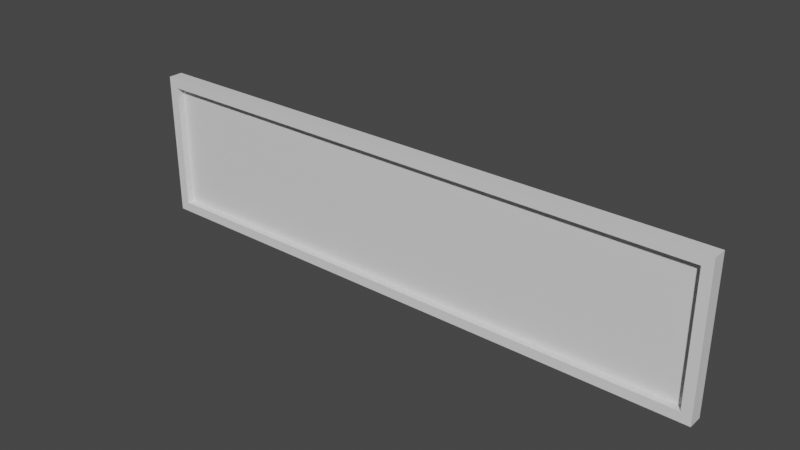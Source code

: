 # Source: timerscreen.blend  (saved by Blender 2.93.20; exported with 4.5.12 LTS)
import bpy
from mathutils import Matrix  # noqa: F401  (used for matrix-valued properties, if any)

bpy.ops.wm.read_factory_settings(use_empty=True)
scene = bpy.context.scene
scene.name = 'Scene'

# ---- collections
col_collection = bpy.data.collections.new('Collection'); scene.collection.children.link(col_collection)

# ---- materials (node trees are filled in below, after node groups)
mat_material = bpy.data.materials.new('Material')
mat_material.alpha_threshold = 0.0
mat_material.use_transparent_shadow = False
mat_material.line_color = (0.0, 0.0, 0.0, 1.0)
mat_material_001 = bpy.data.materials.new('Material.001')
mat_material_001.alpha_threshold = 0.0
mat_material_001.use_transparent_shadow = False
mat_material_001.line_color = (0.0, 0.0, 0.0, 1.0)

# ---- material node trees
mat_material.use_nodes = True; mat_material.node_tree.nodes.clear()
_N = mat_material.node_tree.nodes; _L = mat_material.node_tree.links
n0 = _N.new('ShaderNodeOutputMaterial'); n0.name = 'Material Output'; n0.location = (300, 300)
n1 = _N.new('ShaderNodeBsdfPrincipled'); n1.name = 'Principled BSDF'; n1.location = (10, 300)
n1.distribution = 'GGX'
n1.subsurface_method = 'BURLEY'
n1.inputs[2].default_value = 0.4
n1.inputs[3].default_value = 1.45
n1.inputs[27].default_value = (0.0, 0.0, 0.0, 1.0)
n1.inputs[28].default_value = 1.0
_L.new(n1.outputs[0], n0.inputs[0])
n0.is_active_output = True
mat_material_001.use_nodes = True; mat_material_001.node_tree.nodes.clear()
_N = mat_material_001.node_tree.nodes; _L = mat_material_001.node_tree.links
n0 = _N.new('ShaderNodeOutputMaterial'); n0.name = 'Material Output'; n0.location = (300, 300)
n1 = _N.new('ShaderNodeBsdfPrincipled'); n1.name = 'Principled BSDF'; n1.location = (10, 300)
n1.distribution = 'GGX'
n1.subsurface_method = 'BURLEY'
n1.inputs[2].default_value = 0.4
n1.inputs[3].default_value = 1.45
n1.inputs[27].default_value = (0.0, 0.0, 0.0, 1.0)
n1.inputs[28].default_value = 1.0
_L.new(n1.outputs[0], n0.inputs[0])
n0.is_active_output = True

# ---- world
world_world = bpy.data.worlds.new('World'); scene.world = world_world
world_world.use_nodes = True; world_world.node_tree.nodes.clear()
_N = world_world.node_tree.nodes; _L = world_world.node_tree.links
n0 = _N.new('ShaderNodeOutputWorld'); n0.name = 'World Output'; n0.location = (300, 300)
n1 = _N.new('ShaderNodeBackground'); n1.name = 'Background'; n1.location = (10, 300)
n1.inputs[0].default_value = (0.05088, 0.05088, 0.05088, 1.0)
_L.new(n1.outputs[0], n0.inputs[0])
n0.is_active_output = True
world_world.color = (0.05088, 0.05088, 0.05088)
world_world.use_sun_shadow = False
world_world.sun_shadow_jitter_overblur = 0.0

# ---- meshes
me_cube = bpy.data.meshes.new('Cube')
me_cube.from_pydata([(1.0, 1.0, 1.0), (1.0, 1.0, -1.0), (1.0, -1.0, 1.0), (1.0, -1.0, -1.0), (-1.0, 1.0, 1.0), (-1.0, 1.0, -1.0), (-1.0, -1.0, 1.0), (-1.0, -1.0, -1.0)], [], [(0, 4, 6, 2), (3, 2, 6, 7), (7, 6, 4, 5), (5, 1, 3, 7), (1, 0, 2, 3), (5, 4, 0, 1)])
_uv = me_cube.uv_layers.new(name='UVMap')
_uv.uv.foreach_set('vector', [0.625, 0.5, 0.875, 0.5, 0.875, 0.75, 0.625, 0.75, 0.375, 0.75, 0.625, 0.75, 0.625, 1.0, 0.375, 1.0, 0.375, 0.0, 0.625, 0.0, 0.625, 0.25, 0.375, 0.25, 0.125, 0.5, 0.375, 0.5, 0.375, 0.75, 0.125, 0.75, 0.375, 0.5, 0.625, 0.5, 0.625, 0.75, 0.375, 0.75, 0.375, 0.25, 0.625, 0.25, 0.625, 0.5, 0.375, 0.5])
me_cube.materials.append(mat_material)
me_cube.use_remesh_preserve_volume = False
me_cube.use_remesh_preserve_attributes = False
me_cube.use_mirror_vertex_groups = False
me_cube.update()
me_cube_001 = bpy.data.meshes.new('Cube.001')
me_cube_001.from_pydata([(1.0, 1.0, 1.0), (1.0, 1.0, -1.0), (1.0, -1.0, 1.0), (1.0, -1.0, -1.0), (-1.0, 1.0, 1.0), (-1.0, 1.0, -1.0), (-1.0, -1.0, 1.0), (-1.0, -1.0, -1.0), (0.9667, 1.0, -1.0), (-0.9667, 1.0, -1.0), (0.9667, -1.0, 1.0), (-0.9667, -1.0, 1.0), (-0.9667, -1.0, -1.0), (0.9667, -1.0, -1.0), (-0.9667, 1.0, 1.0), (0.9667, 1.0, 1.0), (1.0, 1.0, 0.8667), (1.0, 1.0, -0.8667), (-1.0, -1.0, -0.8667), (-1.0, -1.0, 0.8667), (1.0, -1.0, 0.8667), (1.0, -1.0, -0.8667), (-1.0, 1.0, 0.8667), (-1.0, 1.0, -0.8667), (-0.9667, 1.0, 0.8667), (-0.9667, 1.0, -0.8667), (0.9667, 1.0, 0.8667), (0.9667, 1.0, -0.8667), (0.9667, -1.0, 0.8667), (0.9667, -1.0, -0.8667), (-0.9667, -1.0, 0.8667), (-0.9667, -1.0, -0.8667)], [], [(14, 4, 6, 11), (30, 11, 6, 19), (19, 6, 4, 22), (8, 1, 3, 13), (16, 0, 2, 20), (26, 15, 0, 16), (22, 4, 14, 24), (24, 14, 15, 26), (5, 9, 12, 7), (9, 8, 13, 12), (20, 2, 10, 28), (28, 10, 11, 30), (0, 15, 10, 2), (15, 14, 11, 10), (13, 29, 31, 12), (28, 20, 16, 26, 24, 30), (3, 21, 29, 13), (21, 20, 28, 29), (9, 25, 27, 8), (27, 29, 31, 18, 23, 25), (5, 23, 25, 9), (23, 22, 24, 25), (8, 27, 17, 1), (27, 26, 16, 17), (1, 17, 21, 3), (17, 16, 20, 21), (7, 18, 23, 5), (18, 19, 22, 23), (12, 31, 18, 7), (31, 30, 19, 18), (25, 24, 30, 31, 12, 9), (26, 15, 10, 28, 29, 27)])
_uv = me_cube_001.uv_layers.new(name='UVMap')
_uv.uv.foreach_set('vector', [0.7917, 0.5, 0.875, 0.5, 0.875, 0.75, 0.7917, 0.75, 0.5417, 0.9167, 0.625, 0.9167, 0.625, 1.0, 0.5417, 1.0, 0.5417, 0.0, 0.625, 0.0, 0.625, 0.25, 0.5417, 0.25, 0.2917, 0.5, 0.375, 0.5, 0.375, 0.75, 0.2917, 0.75, 0.5417, 0.5, 0.625, 0.5, 0.625, 0.75, 0.5417, 0.75, 0.5417, 0.4167, 0.625, 0.4167, 0.625, 0.5, 0.5417, 0.5, 0.5417, 0.25, 0.625, 0.25, 0.625, 0.3333, 0.5417, 0.3333, 0.5417, 0.3333, 0.625, 0.3333, 0.625, 0.4167, 0.5417, 0.4167, 0.125, 0.5, 0.2083, 0.5, 0.2083, 0.75, 0.125, 0.75, 0.2083, 0.5, 0.2917, 0.5, 0.2917, 0.75, 0.2083, 0.75, 0.5417, 0.75, 0.625, 0.75, 0.625, 0.8333, 0.5417, 0.8333, 0.5417, 0.8333, 0.625, 0.8333, 0.625, 0.9167, 0.5417, 0.9167, 0.625, 0.5, 0.7083, 0.5, 0.7083, 0.75, 0.625, 0.75, 0.7083, 0.5, 0.7917, 0.5, 0.7917, 0.75, 0.7083, 0.75, 0.375, 0.8333, 0.4583, 0.8333, 0.4583, 0.9167, 0.375, 0.9167, 0.0, 0.0, 0.0, 0.0, 0.0, 0.0, 0.0, 0.0, 0.0, 0.0, 0.0, 0.0, 0.375, 0.75, 0.4583, 0.75, 0.4583, 0.8333, 0.375, 0.8333, 0.4583, 0.75, 0.5417, 0.75, 0.5417, 0.8333, 0.4583, 0.8333, 0.375, 0.3333, 0.4583, 0.3333, 0.4583, 0.4167, 0.375, 0.4167, 0.0, 0.0, 0.0, 0.0, 0.0, 0.0, 0.0, 0.0, 0.0, 0.0, 0.0, 0.0, 0.375, 0.25, 0.4583, 0.25, 0.4583, 0.3333, 0.375, 0.3333, 0.4583, 0.25, 0.5417, 0.25, 0.5417, 0.3333, 0.4583, 0.3333, 0.375, 0.4167, 0.4583, 0.4167, 0.4583, 0.5, 0.375, 0.5, 0.4583, 0.4167, 0.5417, 0.4167, 0.5417, 0.5, 0.4583, 0.5, 0.375, 0.5, 0.4583, 0.5, 0.4583, 0.75, 0.375, 0.75, 0.4583, 0.5, 0.5417, 0.5, 0.5417, 0.75, 0.4583, 0.75, 0.375, 0.0, 0.4583, 0.0, 0.4583, 0.25, 0.375, 0.25, 0.4583, 0.0, 0.5417, 0.0, 0.5417, 0.25, 0.4583, 0.25, 0.375, 0.9167, 0.4583, 0.9167, 0.4583, 1.0, 0.375, 1.0, 0.4583, 0.9167, 0.5417, 0.9167, 0.5417, 1.0, 0.4583, 1.0, 0.0, 0.0, 0.0, 0.0, 0.0, 0.0, 0.0, 0.0, 0.0, 0.0, 0.0, 0.0, 0.0, 0.0, 0.0, 0.0, 0.0, 0.0, 0.0, 0.0, 0.0, 0.0, 0.0, 0.0])
me_cube_001.materials.append(mat_material_001)
me_cube_001.use_remesh_preserve_volume = False
me_cube_001.use_remesh_preserve_attributes = False
me_cube_001.use_mirror_vertex_groups = False
me_cube_001.update()

# ---- objects
ob_screen = bpy.data.objects.new('Screen', me_cube)
ob_border = bpy.data.objects.new('Border', me_cube_001)

# ---- transforms, parenting, visibility, modifiers, constraints
ob_screen.location = (0.0, 0.0, 0.0)
ob_screen.scale = (8.0, 0.1, 2.0)
ob_screen.lock_rotations_4d = False
ob_screen.empty_display_type = 'ARROWS'
ob_screen.lineart.crease_threshold = 0.0
ob_border.location = (0.0, -0.2, 0.0)
ob_border.scale = (8.0, 0.1, 2.0)
ob_border.lock_rotations_4d = False
ob_border.empty_display_type = 'ARROWS'
ob_border.lineart.crease_threshold = 0.0

# ---- collection membership
col_collection.objects.link(ob_screen)
col_collection.objects.link(ob_border)

# ---- scene / render settings (as saved in the file)
scene.frame_start = 1; scene.frame_end = 250; scene.frame_set(1)
scene.render.engine = 'BLENDER_EEVEE_NEXT'
scene.cycles.use_denoising = False
scene.cycles.samples = 128
scene.cycles.sampling_pattern = 'TABULATED_SOBOL'
scene.cycles.use_adaptive_sampling = False
scene.cycles.use_light_tree = False
scene.view_settings.view_transform = 'Filmic'
bpy.context.view_layer.update()

# ---- added for rendering (the .blend has no active camera and no usable light): camera, sun
cam_auto = bpy.data.cameras.new('AutoCamera')
cam_auto.lens = 50.0
cam_auto.sensor_width = 36.0
cam_auto.clip_end = 1000.0
ob_auto_camera = bpy.data.objects.new('AutoCamera', cam_auto)
scene.collection.objects.link(ob_auto_camera)
ob_auto_camera.location = (15.2637, -18.4164, 12.2109)
ob_auto_camera.rotation_euler = (1.09748, -7.21219e-08, 0.694738)
scene.camera = ob_auto_camera
light_auto_sun = bpy.data.lights.new('AutoSun', 'SUN')
light_auto_sun.energy = 3.0
light_auto_sun.angle = 0.0523599
ob_auto_sun = bpy.data.objects.new('AutoSun', light_auto_sun)
scene.collection.objects.link(ob_auto_sun)
ob_auto_sun.rotation_euler = (0.872665, 0.174533, 0.523599)
bpy.context.view_layer.update()
